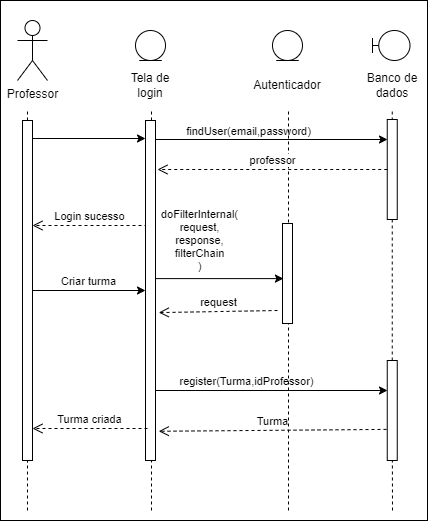

The diagram above was exported from draw.io. Its source (the exported page's mxGraphModel, read from the mxfile embedded in the PNG):
<mxGraphModel dx="1272" dy="530" grid="1" gridSize="10" guides="1" tooltips="1" connect="1" arrows="1" fold="1" page="1" pageScale="1" pageWidth="850" pageHeight="1100" math="0" shadow="0">
  <root>
    <mxCell id="0" />
    <mxCell id="1" parent="0" />
    <mxCell id="xYsVv7YhA87qD6ey79V8-38" value="" style="rounded=0;whiteSpace=wrap;html=1;" vertex="1" parent="1">
      <mxGeometry x="53" y="60" width="427" height="520" as="geometry" />
    </mxCell>
    <mxCell id="xYsVv7YhA87qD6ey79V8-1" value="Professor" style="shape=umlActor;verticalLabelPosition=bottom;verticalAlign=top;html=1;outlineConnect=0;" vertex="1" parent="1">
      <mxGeometry x="70" y="80" width="30" height="60" as="geometry" />
    </mxCell>
    <mxCell id="xYsVv7YhA87qD6ey79V8-2" value="" style="endArrow=none;dashed=1;html=1;rounded=0;" edge="1" parent="1" source="xYsVv7YhA87qD6ey79V8-4">
      <mxGeometry width="50" height="50" relative="1" as="geometry">
        <mxPoint x="80" y="814.4443969726562" as="sourcePoint" />
        <mxPoint x="80" y="170" as="targetPoint" />
      </mxGeometry>
    </mxCell>
    <mxCell id="xYsVv7YhA87qD6ey79V8-5" value="" style="endArrow=none;dashed=1;html=1;rounded=0;" edge="1" parent="1" target="xYsVv7YhA87qD6ey79V8-4">
      <mxGeometry width="50" height="50" relative="1" as="geometry">
        <mxPoint x="80" y="570" as="sourcePoint" />
        <mxPoint x="80" y="170" as="targetPoint" />
      </mxGeometry>
    </mxCell>
    <mxCell id="xYsVv7YhA87qD6ey79V8-11" style="edgeStyle=orthogonalEdgeStyle;rounded=0;orthogonalLoop=1;jettySize=auto;html=1;entryX=0;entryY=0.5;entryDx=0;entryDy=0;" edge="1" parent="1">
      <mxGeometry relative="1" as="geometry">
        <mxPoint x="85" y="198" as="sourcePoint" />
        <mxPoint x="198" y="198" as="targetPoint" />
      </mxGeometry>
    </mxCell>
    <mxCell id="xYsVv7YhA87qD6ey79V8-36" style="edgeStyle=orthogonalEdgeStyle;rounded=0;orthogonalLoop=1;jettySize=auto;html=1;entryX=0;entryY=0.5;entryDx=0;entryDy=0;" edge="1" parent="1" source="xYsVv7YhA87qD6ey79V8-4" target="xYsVv7YhA87qD6ey79V8-9">
      <mxGeometry relative="1" as="geometry" />
    </mxCell>
    <mxCell id="xYsVv7YhA87qD6ey79V8-37" value="Criar turma" style="edgeLabel;html=1;align=center;verticalAlign=middle;resizable=0;points=[];" vertex="1" connectable="0" parent="xYsVv7YhA87qD6ey79V8-36">
      <mxGeometry x="0.1758" y="1" relative="1" as="geometry">
        <mxPoint x="-11" y="-9" as="offset" />
      </mxGeometry>
    </mxCell>
    <mxCell id="xYsVv7YhA87qD6ey79V8-4" value="" style="rounded=0;whiteSpace=wrap;html=1;" vertex="1" parent="1">
      <mxGeometry x="75" y="180" width="10" height="340" as="geometry" />
    </mxCell>
    <mxCell id="xYsVv7YhA87qD6ey79V8-6" value="" style="ellipse;shape=umlEntity;whiteSpace=wrap;html=1;" vertex="1" parent="1">
      <mxGeometry x="188" y="90" width="30" height="30" as="geometry" />
    </mxCell>
    <mxCell id="xYsVv7YhA87qD6ey79V8-8" value="" style="endArrow=none;dashed=1;html=1;rounded=0;" edge="1" parent="1">
      <mxGeometry width="50" height="50" relative="1" as="geometry">
        <mxPoint x="204" y="570" as="sourcePoint" />
        <mxPoint x="204" y="170" as="targetPoint" />
      </mxGeometry>
    </mxCell>
    <mxCell id="xYsVv7YhA87qD6ey79V8-16" style="edgeStyle=orthogonalEdgeStyle;rounded=0;orthogonalLoop=1;jettySize=auto;html=1;entryX=0.094;entryY=0.181;entryDx=0;entryDy=0;entryPerimeter=0;" edge="1" parent="1">
      <mxGeometry relative="1" as="geometry">
        <mxPoint x="335.94000000000005" y="338.1" as="targetPoint" />
        <mxPoint x="208" y="337" as="sourcePoint" />
        <Array as="points">
          <mxPoint x="208" y="338" />
        </Array>
      </mxGeometry>
    </mxCell>
    <mxCell id="xYsVv7YhA87qD6ey79V8-25" value="doFilterInternal(&lt;div&gt;request,&lt;/div&gt;&lt;div&gt;response,&lt;/div&gt;&lt;div&gt;filterChain&lt;/div&gt;&lt;div&gt;)&lt;/div&gt;" style="edgeLabel;html=1;align=center;verticalAlign=middle;resizable=0;points=[];" vertex="1" connectable="0" parent="xYsVv7YhA87qD6ey79V8-16">
      <mxGeometry x="-0.1775" y="4" relative="1" as="geometry">
        <mxPoint x="-8" y="-35" as="offset" />
      </mxGeometry>
    </mxCell>
    <mxCell id="xYsVv7YhA87qD6ey79V8-20" style="edgeStyle=orthogonalEdgeStyle;rounded=0;orthogonalLoop=1;jettySize=auto;html=1;" edge="1" parent="1">
      <mxGeometry relative="1" as="geometry">
        <mxPoint x="440" y="199" as="targetPoint" />
        <mxPoint x="208" y="199" as="sourcePoint" />
      </mxGeometry>
    </mxCell>
    <mxCell id="xYsVv7YhA87qD6ey79V8-21" value="findUser(email,password)" style="edgeLabel;html=1;align=center;verticalAlign=middle;resizable=0;points=[];" vertex="1" connectable="0" parent="xYsVv7YhA87qD6ey79V8-20">
      <mxGeometry x="-0.205" y="2" relative="1" as="geometry">
        <mxPoint y="-7" as="offset" />
      </mxGeometry>
    </mxCell>
    <mxCell id="xYsVv7YhA87qD6ey79V8-30" style="edgeStyle=orthogonalEdgeStyle;rounded=0;orthogonalLoop=1;jettySize=auto;html=1;" edge="1" parent="1">
      <mxGeometry relative="1" as="geometry">
        <mxPoint x="440.0000000000001" y="450" as="targetPoint" />
        <mxPoint x="208" y="450.0000000000001" as="sourcePoint" />
      </mxGeometry>
    </mxCell>
    <mxCell id="xYsVv7YhA87qD6ey79V8-31" value="register(Turma,idProfessor)" style="edgeLabel;html=1;align=center;verticalAlign=middle;resizable=0;points=[];" vertex="1" connectable="0" parent="xYsVv7YhA87qD6ey79V8-30">
      <mxGeometry x="-0.2203" y="3" relative="1" as="geometry">
        <mxPoint y="-7" as="offset" />
      </mxGeometry>
    </mxCell>
    <mxCell id="xYsVv7YhA87qD6ey79V8-10" value="Tela de login" style="text;html=1;align=center;verticalAlign=middle;whiteSpace=wrap;rounded=0;" vertex="1" parent="1">
      <mxGeometry x="173" y="130" width="60" height="30" as="geometry" />
    </mxCell>
    <mxCell id="xYsVv7YhA87qD6ey79V8-12" value="" style="ellipse;shape=umlEntity;whiteSpace=wrap;html=1;" vertex="1" parent="1">
      <mxGeometry x="325" y="90" width="30" height="30" as="geometry" />
    </mxCell>
    <mxCell id="xYsVv7YhA87qD6ey79V8-13" value="Autenticador" style="text;html=1;align=center;verticalAlign=middle;whiteSpace=wrap;rounded=0;" vertex="1" parent="1">
      <mxGeometry x="310" y="130" width="60" height="30" as="geometry" />
    </mxCell>
    <mxCell id="xYsVv7YhA87qD6ey79V8-14" value="" style="endArrow=none;dashed=1;html=1;rounded=0;" edge="1" parent="1">
      <mxGeometry width="50" height="50" relative="1" as="geometry">
        <mxPoint x="341" y="570" as="sourcePoint" />
        <mxPoint x="341" y="170" as="targetPoint" />
      </mxGeometry>
    </mxCell>
    <mxCell id="xYsVv7YhA87qD6ey79V8-15" value="" style="rounded=0;whiteSpace=wrap;html=1;" vertex="1" parent="1">
      <mxGeometry x="335" y="283" width="10" height="100" as="geometry" />
    </mxCell>
    <mxCell id="xYsVv7YhA87qD6ey79V8-17" value="" style="shape=umlBoundary;whiteSpace=wrap;html=1;" vertex="1" parent="1">
      <mxGeometry x="425" y="90" width="37.5" height="30" as="geometry" />
    </mxCell>
    <mxCell id="xYsVv7YhA87qD6ey79V8-18" value="" style="endArrow=none;dashed=1;html=1;rounded=0;" edge="1" parent="1" source="xYsVv7YhA87qD6ey79V8-28">
      <mxGeometry width="50" height="50" relative="1" as="geometry">
        <mxPoint x="444.75" y="814.4443969726562" as="sourcePoint" />
        <mxPoint x="444.75" y="170" as="targetPoint" />
      </mxGeometry>
    </mxCell>
    <mxCell id="xYsVv7YhA87qD6ey79V8-19" value="" style="rounded=0;whiteSpace=wrap;html=1;" vertex="1" parent="1">
      <mxGeometry x="439.75" y="179" width="10" height="100" as="geometry" />
    </mxCell>
    <mxCell id="xYsVv7YhA87qD6ey79V8-22" value="professor" style="html=1;verticalAlign=bottom;endArrow=open;dashed=1;endSize=8;curved=0;rounded=0;exitX=0;exitY=0.5;exitDx=0;exitDy=0;" edge="1" parent="1" source="xYsVv7YhA87qD6ey79V8-19">
      <mxGeometry relative="1" as="geometry">
        <mxPoint x="370" y="229.5" as="sourcePoint" />
        <mxPoint x="210" y="229" as="targetPoint" />
      </mxGeometry>
    </mxCell>
    <mxCell id="xYsVv7YhA87qD6ey79V8-26" value="request" style="html=1;verticalAlign=bottom;endArrow=open;dashed=1;endSize=8;curved=0;rounded=0;entryX=1.323;entryY=0.565;entryDx=0;entryDy=0;entryPerimeter=0;" edge="1" parent="1" target="xYsVv7YhA87qD6ey79V8-9">
      <mxGeometry relative="1" as="geometry">
        <mxPoint x="330" y="370" as="sourcePoint" />
        <mxPoint x="245" y="370" as="targetPoint" />
      </mxGeometry>
    </mxCell>
    <mxCell id="xYsVv7YhA87qD6ey79V8-29" value="" style="endArrow=none;dashed=1;html=1;rounded=0;" edge="1" parent="1" target="xYsVv7YhA87qD6ey79V8-28">
      <mxGeometry width="50" height="50" relative="1" as="geometry">
        <mxPoint x="445" y="570" as="sourcePoint" />
        <mxPoint x="444.75" y="170" as="targetPoint" />
      </mxGeometry>
    </mxCell>
    <mxCell id="xYsVv7YhA87qD6ey79V8-28" value="" style="rounded=0;whiteSpace=wrap;html=1;" vertex="1" parent="1">
      <mxGeometry x="439.75" y="420" width="10" height="100" as="geometry" />
    </mxCell>
    <mxCell id="xYsVv7YhA87qD6ey79V8-32" value="Turma" style="html=1;verticalAlign=bottom;endArrow=open;dashed=1;endSize=8;curved=0;rounded=0;exitX=-0.075;exitY=0.689;exitDx=0;exitDy=0;exitPerimeter=0;entryX=1.323;entryY=0.914;entryDx=0;entryDy=0;entryPerimeter=0;" edge="1" parent="1" source="xYsVv7YhA87qD6ey79V8-28" target="xYsVv7YhA87qD6ey79V8-9">
      <mxGeometry relative="1" as="geometry">
        <mxPoint x="345" y="490" as="sourcePoint" />
        <mxPoint x="265" y="490" as="targetPoint" />
      </mxGeometry>
    </mxCell>
    <mxCell id="xYsVv7YhA87qD6ey79V8-33" value="Banco de dados" style="text;html=1;align=center;verticalAlign=middle;whiteSpace=wrap;rounded=0;" vertex="1" parent="1">
      <mxGeometry x="414.75" y="130" width="60" height="30" as="geometry" />
    </mxCell>
    <mxCell id="xYsVv7YhA87qD6ey79V8-34" value="Login sucesso" style="html=1;verticalAlign=bottom;endArrow=open;dashed=1;endSize=8;curved=0;rounded=0;entryX=1.323;entryY=0.565;entryDx=0;entryDy=0;entryPerimeter=0;" edge="1" parent="1">
      <mxGeometry relative="1" as="geometry">
        <mxPoint x="200" y="285" as="sourcePoint" />
        <mxPoint x="85" y="285" as="targetPoint" />
      </mxGeometry>
    </mxCell>
    <mxCell id="xYsVv7YhA87qD6ey79V8-9" value="" style="rounded=0;whiteSpace=wrap;html=1;" vertex="1" parent="1">
      <mxGeometry x="198" y="180" width="10" height="340" as="geometry" />
    </mxCell>
    <mxCell id="xYsVv7YhA87qD6ey79V8-35" value="Turma criada" style="html=1;verticalAlign=bottom;endArrow=open;dashed=1;endSize=8;curved=0;rounded=0;entryX=1.323;entryY=0.565;entryDx=0;entryDy=0;entryPerimeter=0;" edge="1" parent="1">
      <mxGeometry relative="1" as="geometry">
        <mxPoint x="200" y="488" as="sourcePoint" />
        <mxPoint x="85" y="488" as="targetPoint" />
      </mxGeometry>
    </mxCell>
  </root>
</mxGraphModel>